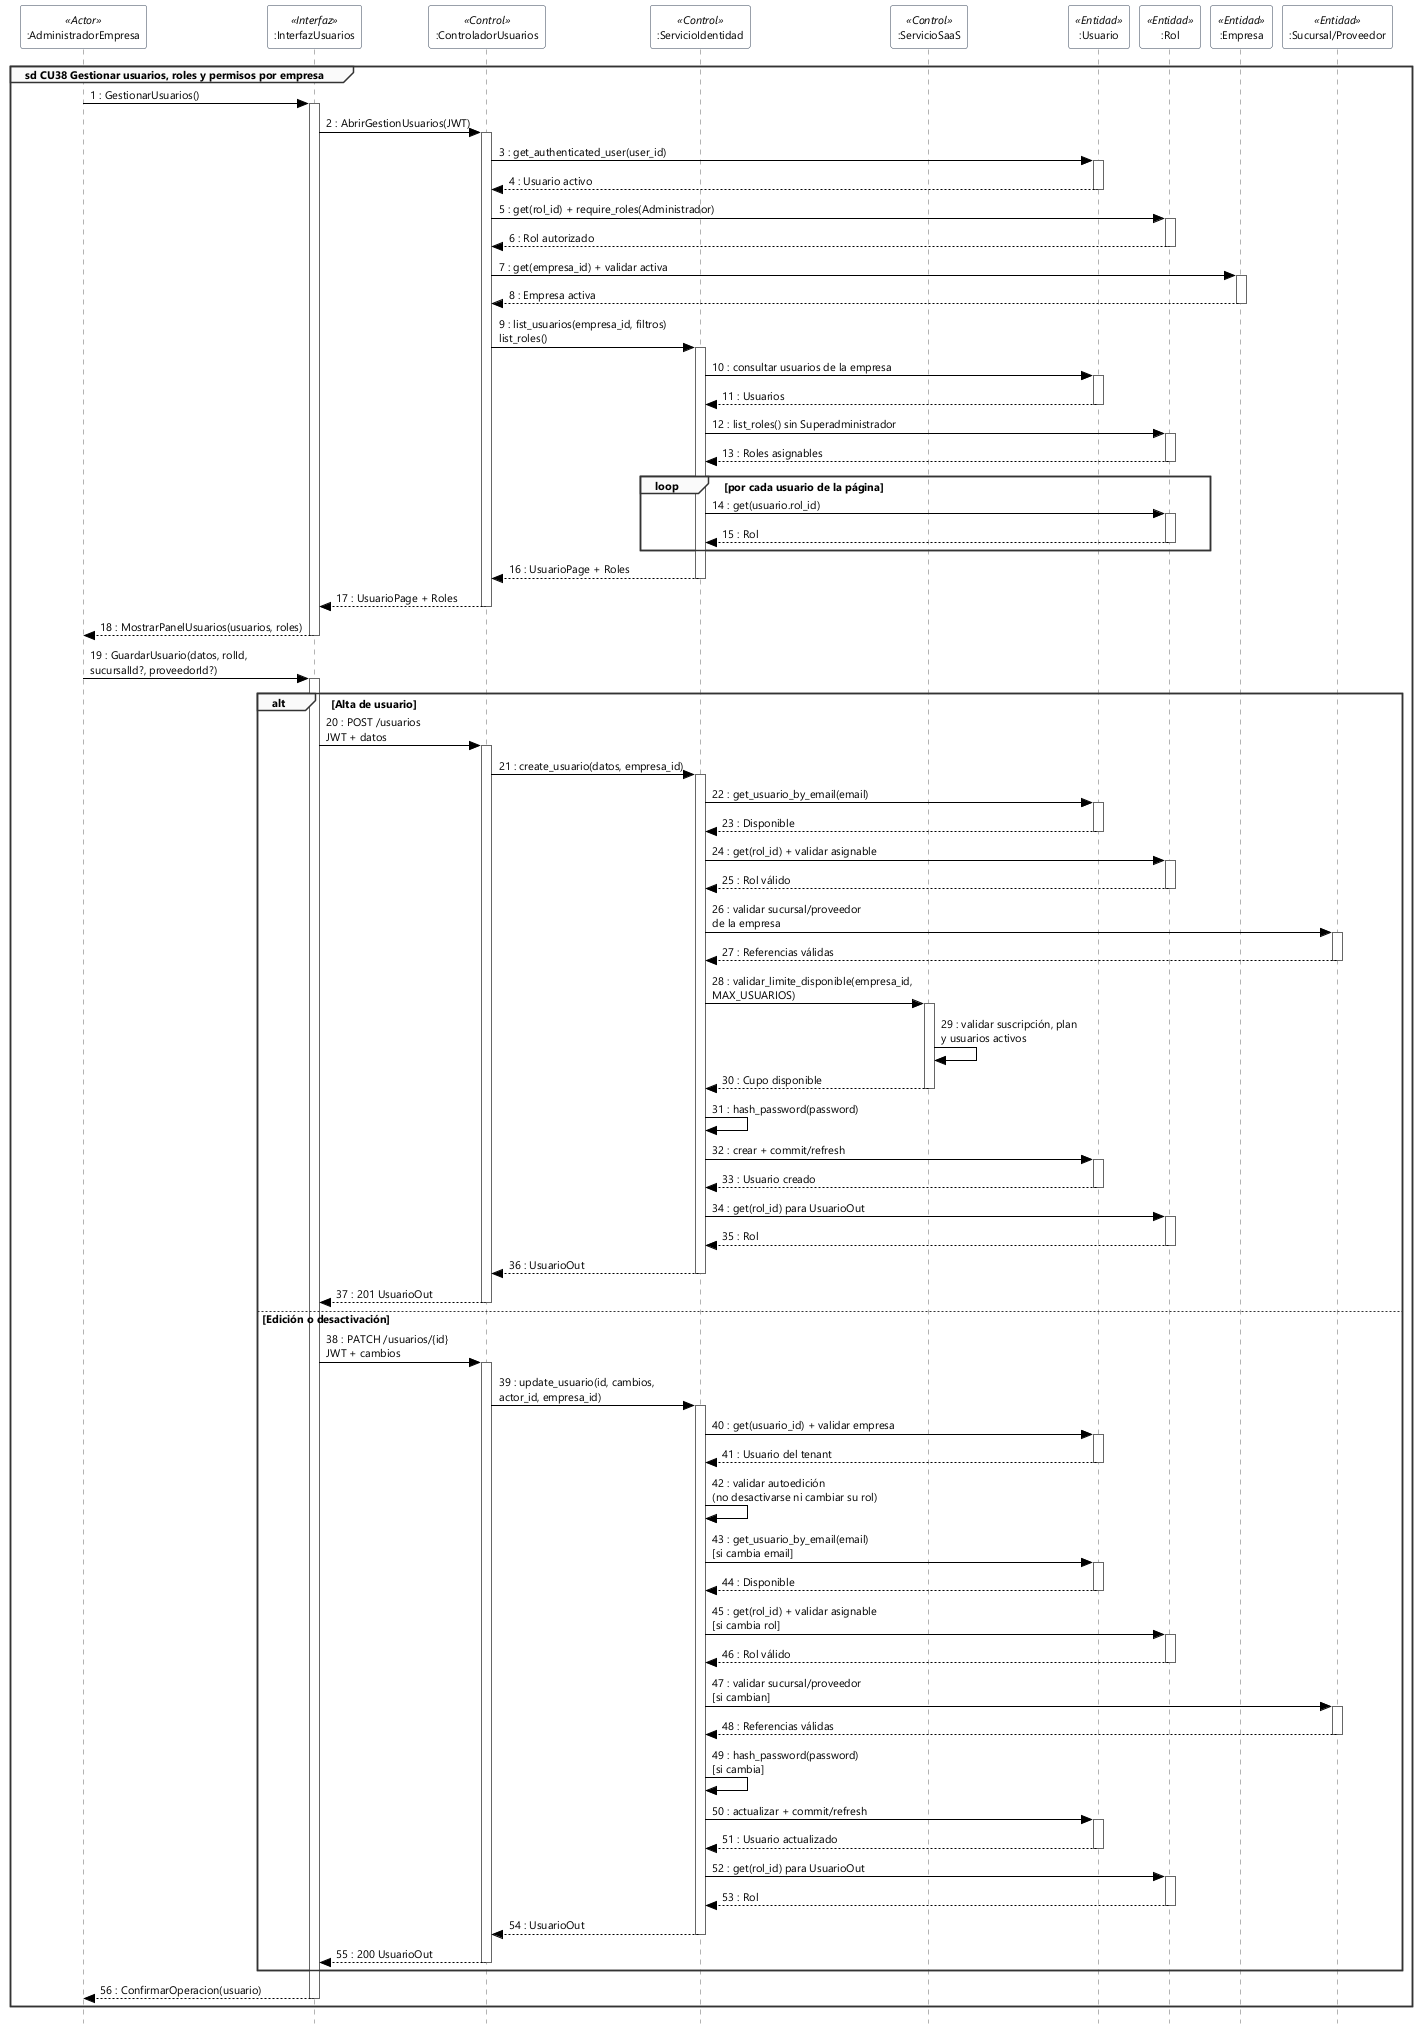

The diagram above was rendered by PlantUML. Its source (embedded in the PNG):
@startuml
skinparam style strictuml
skinparam shadowing false
skinparam backgroundColor #FFFFFF

skinparam defaultFontName "Segoe UI"
skinparam defaultFontSize 11

' Configuración para forzar flechas síncronas y estilos estrictos UML 2.5 / 2.5.1
skinparam sequence {
    ArrowColor #000000
    LifeLineBorderColor #666666
    LifeLineBackgroundColor #FFFFFF
    GroupBorderColor #333333
    GroupBackgroundColor #FAFAFA
    ParticipantBorderColor #334155
    ParticipantBackgroundColor #FFFFFF
}

' Declaración de Participantes (Actor -> Interfaz -> Control -> Servicio/SaaS -> Entidades)
participant ":AdministradorEmpresa" as Actor <<Actor>>
participant ":InterfazUsuarios" as Vista <<Interfaz>>
participant ":ControladorUsuarios" as Controller <<Control>>
participant ":ServicioIdentidad" as Service <<Control>>
participant ":ServicioSaaS" as SaaS <<Control>>
participant ":Usuario" as Usuario <<Entidad>>
participant ":Rol" as Rol <<Entidad>>
participant ":Empresa" as Empresa <<Entidad>>
participant ":Sucursal/Proveedor" as TenantRef <<Entidad>>

group sd CU38 Gestionar usuarios, roles y permisos por empresa

    ' ------------------------------------------------------------------ '
    ' 1. Acceso a la gestión y consulta de usuarios y roles              '
    ' ------------------------------------------------------------------ '
    Actor -[#black]> Vista : 1 : GestionarUsuarios()
    activate Vista

    Vista -[#black]> Controller : 2 : AbrirGestionUsuarios(JWT)
    activate Controller

    Controller -[#black]> Usuario : 3 : get_authenticated_user(user_id)
    activate Usuario
    Usuario --> Controller : 4 : Usuario activo
    deactivate Usuario

    Controller -[#black]> Rol : 5 : get(rol_id) + require_roles(Administrador)
    activate Rol
    Rol --> Controller : 6 : Rol autorizado
    deactivate Rol

    Controller -[#black]> Empresa : 7 : get(empresa_id) + validar activa
    activate Empresa
    Empresa --> Controller : 8 : Empresa activa
    deactivate Empresa

    Controller -[#black]> Service : 9 : list_usuarios(empresa_id, filtros)\nlist_roles()
    activate Service

    Service -[#black]> Usuario : 10 : consultar usuarios de la empresa
    activate Usuario
    Usuario --> Service : 11 : Usuarios
    deactivate Usuario

    Service -[#black]> Rol : 12 : list_roles() sin Superadministrador
    activate Rol
    Rol --> Service : 13 : Roles asignables
    deactivate Rol

    loop por cada usuario de la página
        Service -[#black]> Rol : 14 : get(usuario.rol_id)
        activate Rol
        Rol --> Service : 15 : Rol
        deactivate Rol
    end

    Service --> Controller : 16 : UsuarioPage + Roles
    deactivate Service

    Controller --> Vista : 17 : UsuarioPage + Roles
    deactivate Controller

    Vista --> Actor : 18 : MostrarPanelUsuarios(usuarios, roles)
    deactivate Vista

    ' ------------------------------------------------------------------ '
    ' 2. Alta, edición o desactivación de un usuario de la empresa       '
    ' ------------------------------------------------------------------ '
    Actor -[#black]> Vista : 19 : GuardarUsuario(datos, rolId,\nsucursalId?, proveedorId?)
    activate Vista

    alt Alta de usuario
        Vista -[#black]> Controller : 20 : POST /usuarios\nJWT + datos
        activate Controller

        Controller -[#black]> Service : 21 : create_usuario(datos, empresa_id)
        activate Service

        Service -[#black]> Usuario : 22 : get_usuario_by_email(email)
        activate Usuario
        Usuario --> Service : 23 : Disponible
        deactivate Usuario

        Service -[#black]> Rol : 24 : get(rol_id) + validar asignable
        activate Rol
        Rol --> Service : 25 : Rol válido
        deactivate Rol

        Service -[#black]> TenantRef : 26 : validar sucursal/proveedor\nde la empresa
        activate TenantRef
        TenantRef --> Service : 27 : Referencias válidas
        deactivate TenantRef

        Service -[#black]> SaaS : 28 : validar_limite_disponible(empresa_id,\nMAX_USUARIOS)
        activate SaaS
        SaaS -> SaaS : 29 : validar suscripción, plan\ny usuarios activos
        SaaS --> Service : 30 : Cupo disponible
        deactivate SaaS

        Service -> Service : 31 : hash_password(password)
        Service -[#black]> Usuario : 32 : crear + commit/refresh
        activate Usuario
        Usuario --> Service : 33 : Usuario creado
        deactivate Usuario

        Service -[#black]> Rol : 34 : get(rol_id) para UsuarioOut
        activate Rol
        Rol --> Service : 35 : Rol
        deactivate Rol

        Service --> Controller : 36 : UsuarioOut
        deactivate Service

        Controller --> Vista : 37 : 201 UsuarioOut
        deactivate Controller

    else Edición o desactivación
        Vista -[#black]> Controller : 38 : PATCH /usuarios/{id}\nJWT + cambios
        activate Controller

        Controller -[#black]> Service : 39 : update_usuario(id, cambios,\nactor_id, empresa_id)
        activate Service

        Service -[#black]> Usuario : 40 : get(usuario_id) + validar empresa
        activate Usuario
        Usuario --> Service : 41 : Usuario del tenant
        deactivate Usuario

        Service -> Service : 42 : validar autoedición\n(no desactivarse ni cambiar su rol)

        Service -[#black]> Usuario : 43 : get_usuario_by_email(email)\n[si cambia email]
        activate Usuario
        Usuario --> Service : 44 : Disponible
        deactivate Usuario

        Service -[#black]> Rol : 45 : get(rol_id) + validar asignable\n[si cambia rol]
        activate Rol
        Rol --> Service : 46 : Rol válido
        deactivate Rol

        Service -[#black]> TenantRef : 47 : validar sucursal/proveedor\n[si cambian]
        activate TenantRef
        TenantRef --> Service : 48 : Referencias válidas
        deactivate TenantRef

        Service -> Service : 49 : hash_password(password)\n[si cambia]
        Service -[#black]> Usuario : 50 : actualizar + commit/refresh
        activate Usuario
        Usuario --> Service : 51 : Usuario actualizado
        deactivate Usuario

        Service -[#black]> Rol : 52 : get(rol_id) para UsuarioOut
        activate Rol
        Rol --> Service : 53 : Rol
        deactivate Rol

        Service --> Controller : 54 : UsuarioOut
        deactivate Service

        Controller --> Vista : 55 : 200 UsuarioOut
        deactivate Controller
    end

    Vista --> Actor : 56 : ConfirmarOperacion(usuario)
    deactivate Vista

end

@enduml